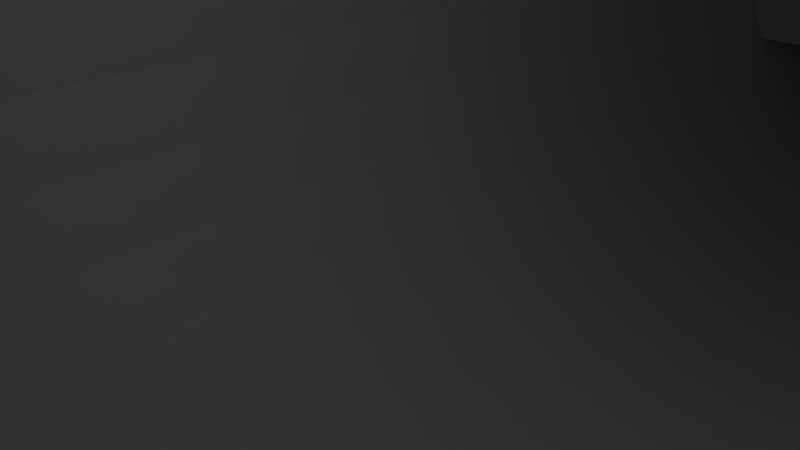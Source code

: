 # Source: spacer.blend  (saved by Blender 2.78.0; exported with 4.5.12 LTS)
import bpy
from mathutils import Matrix  # noqa: F401  (used for matrix-valued properties, if any)

bpy.ops.wm.read_factory_settings(use_empty=True)
scene = bpy.context.scene
scene.name = 'Scene'

# ---- collections
col_collection_1 = bpy.data.collections.new('Collection 1'); scene.collection.children.link(col_collection_1)

# ---- materials (node trees are filled in below, after node groups)
mat_material = bpy.data.materials.new('Material')
mat_material.alpha_threshold = 0.0
mat_material.use_transparent_shadow = False
mat_material.roughness = 0.5
mat_material.line_color = (0.0, 0.0, 0.0, 1.0)

# ---- material node trees

# ---- world
world_world = bpy.data.worlds.new('World'); scene.world = world_world
world_world.color = (0.05088, 0.05088, 0.05088)
world_world.use_sun_shadow = False
world_world.sun_shadow_jitter_overblur = 0.0
world_world.cycles.sampling_method = 'MANUAL'

# ---- cameras
cam_camera = bpy.data.cameras.new('Camera')
cam_camera.clip_end = 100.0
cam_camera.lens = 35.0
cam_camera.sensor_width = 32.0
cam_camera.sensor_height = 18.0
cam_camera.ortho_scale = 7.314
cam_camera.dof.focus_distance = 0.0
cam_camera.dof.aperture_fstop = 128.0

# ---- lights
light_lamp = bpy.data.lights.new('Lamp', 'POINT')
light_lamp.transmission_factor = 0.0
light_lamp.cutoff_distance = 30.0
light_lamp.energy = 100.0
light_lamp.shadow_buffer_clip_start = 1.001
light_lamp.shadow_soft_size = 0.1
light_lamp.shadow_maximum_resolution = 0.006
light_lamp.use_absolute_resolution = True

# ---- meshes
me_cube_016 = bpy.data.meshes.new('Cube.016')
me_cube_016.from_pydata([(-1.0, -1.0, -1.0), (-1.0, -1.0, 1.0), (-1.0, 1.0, -1.0), (-1.0, 1.0, 1.0), (1.0, -1.0, -1.0), (1.0, -1.0, 1.0), (1.0, 1.0, -1.0), (1.0, 1.0, 1.0)], [], [(0, 1, 3, 2), (2, 3, 7, 6), (6, 7, 5, 4), (4, 5, 1, 0), (2, 6, 4, 0), (7, 3, 1, 5)])
me_cube_016.use_remesh_preserve_volume = False
me_cube_016.use_remesh_preserve_attributes = False
me_cube_016.use_mirror_vertex_groups = False
me_cube_016.update()
me_cylinder_009 = bpy.data.meshes.new('Cylinder.009')
me_cylinder_009.from_pydata([(0.0, 1.0, -1.0), (0.0, 1.0, 1.0), (0.1951, 0.9808, -1.0), (0.1951, 0.9808, 1.0), (0.3827, 0.9239, -1.0), (0.3827, 0.9239, 1.0), (0.5556, 0.8315, -1.0), (0.5556, 0.8315, 1.0), (0.7071, 0.7071, -1.0), (0.7071, 0.7071, 1.0), (0.8315, 0.5556, -1.0), (0.8315, 0.5556, 1.0), (0.9239, 0.3827, -1.0), (0.9239, 0.3827, 1.0), (0.9808, 0.1951, -1.0), (0.9808, 0.1951, 1.0), (1.0, 7.55e-08, -1.0), (1.0, 7.55e-08, 1.0), (0.9808, -0.1951, -1.0), (0.9808, -0.1951, 1.0), (0.9239, -0.3827, -1.0), (0.9239, -0.3827, 1.0), (0.8315, -0.5556, -1.0), (0.8315, -0.5556, 1.0), (0.7071, -0.7071, -1.0), (0.7071, -0.7071, 1.0), (0.5556, -0.8315, -1.0), (0.5556, -0.8315, 1.0), (0.3827, -0.9239, -1.0), (0.3827, -0.9239, 1.0), (0.1951, -0.9808, -1.0), (0.1951, -0.9808, 1.0), (-3.258e-07, -1.0, -1.0), (-3.258e-07, -1.0, 1.0), (-0.1951, -0.9808, -1.0), (-0.1951, -0.9808, 1.0), (-0.3827, -0.9239, -1.0), (-0.3827, -0.9239, 1.0), (-0.5556, -0.8315, -1.0), (-0.5556, -0.8315, 1.0), (-0.7071, -0.7071, -1.0), (-0.7071, -0.7071, 1.0), (-0.8315, -0.5556, -1.0), (-0.8315, -0.5556, 1.0), (-0.9239, -0.3827, -1.0), (-0.9239, -0.3827, 1.0), (-0.9808, -0.1951, -1.0), (-0.9808, -0.1951, 1.0), (-1.0, 9.656e-07, -1.0), (-1.0, 9.656e-07, 1.0), (-0.9808, 0.1951, -1.0), (-0.9808, 0.1951, 1.0), (-0.9239, 0.3827, -1.0), (-0.9239, 0.3827, 1.0), (-0.8315, 0.5556, -1.0), (-0.8315, 0.5556, 1.0), (-0.7071, 0.7071, -1.0), (-0.7071, 0.7071, 1.0), (-0.5556, 0.8315, -1.0), (-0.5556, 0.8315, 1.0), (-0.3827, 0.9239, -1.0), (-0.3827, 0.9239, 1.0), (-0.1951, 0.9808, -1.0), (-0.1951, 0.9808, 1.0)], [], [(0, 1, 3, 2), (2, 3, 5, 4), (4, 5, 7, 6), (6, 7, 9, 8), (8, 9, 11, 10), (10, 11, 13, 12), (12, 13, 15, 14), (14, 15, 17, 16), (16, 17, 19, 18), (18, 19, 21, 20), (20, 21, 23, 22), (22, 23, 25, 24), (24, 25, 27, 26), (26, 27, 29, 28), (28, 29, 31, 30), (30, 31, 33, 32), (32, 33, 35, 34), (34, 35, 37, 36), (36, 37, 39, 38), (38, 39, 41, 40), (40, 41, 43, 42), (42, 43, 45, 44), (44, 45, 47, 46), (46, 47, 49, 48), (48, 49, 51, 50), (50, 51, 53, 52), (52, 53, 55, 54), (54, 55, 57, 56), (56, 57, 59, 58), (58, 59, 61, 60), (3, 1, 63, 61, 59, 57, 55, 53, 51, 49, 47, 45, 43, 41, 39, 37, 35, 33, 31, 29, 27, 25, 23, 21, 19, 17, 15, 13, 11, 9, 7, 5), (60, 61, 63, 62), (62, 63, 1, 0), (0, 2, 4, 6, 8, 10, 12, 14, 16, 18, 20, 22, 24, 26, 28, 30, 32, 34, 36, 38, 40, 42, 44, 46, 48, 50, 52, 54, 56, 58, 60, 62)])
me_cylinder_009.use_remesh_preserve_volume = False
me_cylinder_009.use_remesh_preserve_attributes = False
me_cylinder_009.use_mirror_vertex_groups = False
me_cylinder_009.update()
me_cylinder_007 = bpy.data.meshes.new('Cylinder.007')
me_cylinder_007.from_pydata([(0.0, 1.0, -1.0), (0.0, 1.0, 1.0), (0.1951, 0.9808, -1.0), (0.1951, 0.9808, 1.0), (0.3827, 0.9239, -1.0), (0.3827, 0.9239, 1.0), (0.5556, 0.8315, -1.0), (0.5556, 0.8315, 1.0), (0.7071, 0.7071, -1.0), (0.7071, 0.7071, 1.0), (0.8315, 0.5556, -1.0), (0.8315, 0.5556, 1.0), (0.9239, 0.3827, -1.0), (0.9239, 0.3827, 1.0), (0.9808, 0.1951, -1.0), (0.9808, 0.1951, 1.0), (1.0, 7.55e-08, -1.0), (1.0, 7.55e-08, 1.0), (0.9808, -0.1951, -1.0), (0.9808, -0.1951, 1.0), (0.9239, -0.3827, -1.0), (0.9239, -0.3827, 1.0), (0.8315, -0.5556, -1.0), (0.8315, -0.5556, 1.0), (0.7071, -0.7071, -1.0), (0.7071, -0.7071, 1.0), (0.5556, -0.8315, -1.0), (0.5556, -0.8315, 1.0), (0.3827, -0.9239, -1.0), (0.3827, -0.9239, 1.0), (0.1951, -0.9808, -1.0), (0.1951, -0.9808, 1.0), (-3.258e-07, -1.0, -1.0), (-3.258e-07, -1.0, 1.0), (-0.1951, -0.9808, -1.0), (-0.1951, -0.9808, 1.0), (-0.3827, -0.9239, -1.0), (-0.3827, -0.9239, 1.0), (-0.5556, -0.8315, -1.0), (-0.5556, -0.8315, 1.0), (-0.7071, -0.7071, -1.0), (-0.7071, -0.7071, 1.0), (-0.8315, -0.5556, -1.0), (-0.8315, -0.5556, 1.0), (-0.9239, -0.3827, -1.0), (-0.9239, -0.3827, 1.0), (-0.9808, -0.1951, -1.0), (-0.9808, -0.1951, 1.0), (-1.0, 9.656e-07, -1.0), (-1.0, 9.656e-07, 1.0), (-0.9808, 0.1951, -1.0), (-0.9808, 0.1951, 1.0), (-0.9239, 0.3827, -1.0), (-0.9239, 0.3827, 1.0), (-0.8315, 0.5556, -1.0), (-0.8315, 0.5556, 1.0), (-0.7071, 0.7071, -1.0), (-0.7071, 0.7071, 1.0), (-0.5556, 0.8315, -1.0), (-0.5556, 0.8315, 1.0), (-0.3827, 0.9239, -1.0), (-0.3827, 0.9239, 1.0), (-0.1951, 0.9808, -1.0), (-0.1951, 0.9808, 1.0)], [], [(0, 1, 3, 2), (2, 3, 5, 4), (4, 5, 7, 6), (6, 7, 9, 8), (8, 9, 11, 10), (10, 11, 13, 12), (12, 13, 15, 14), (14, 15, 17, 16), (16, 17, 19, 18), (18, 19, 21, 20), (20, 21, 23, 22), (22, 23, 25, 24), (24, 25, 27, 26), (26, 27, 29, 28), (28, 29, 31, 30), (30, 31, 33, 32), (32, 33, 35, 34), (34, 35, 37, 36), (36, 37, 39, 38), (38, 39, 41, 40), (40, 41, 43, 42), (42, 43, 45, 44), (44, 45, 47, 46), (46, 47, 49, 48), (48, 49, 51, 50), (50, 51, 53, 52), (52, 53, 55, 54), (54, 55, 57, 56), (56, 57, 59, 58), (58, 59, 61, 60), (3, 1, 63, 61, 59, 57, 55, 53, 51, 49, 47, 45, 43, 41, 39, 37, 35, 33, 31, 29, 27, 25, 23, 21, 19, 17, 15, 13, 11, 9, 7, 5), (60, 61, 63, 62), (62, 63, 1, 0), (0, 2, 4, 6, 8, 10, 12, 14, 16, 18, 20, 22, 24, 26, 28, 30, 32, 34, 36, 38, 40, 42, 44, 46, 48, 50, 52, 54, 56, 58, 60, 62)])
me_cylinder_007.use_remesh_preserve_volume = False
me_cylinder_007.use_remesh_preserve_attributes = False
me_cylinder_007.use_mirror_vertex_groups = False
me_cylinder_007.update()
me_cube_014 = bpy.data.meshes.new('Cube.014')
me_cube_014.from_pydata([(-1.0, -1.0, -1.0), (-1.0, -1.0, 1.0), (-1.0, 1.0, -1.0), (-1.0, 1.0, 1.0), (1.0, -1.0, -1.0), (1.0, -1.0, 1.0), (1.0, 1.0, -1.0), (1.0, 1.0, 1.0)], [], [(0, 1, 3, 2), (2, 3, 7, 6), (6, 7, 5, 4), (4, 5, 1, 0), (2, 6, 4, 0), (7, 3, 1, 5)])
me_cube_014.use_remesh_preserve_volume = False
me_cube_014.use_remesh_preserve_attributes = False
me_cube_014.use_mirror_vertex_groups = False
me_cube_014.update()
me_cylinder_004 = bpy.data.meshes.new('Cylinder.004')
me_cylinder_004.from_pydata([(0.0, 1.0, -1.0), (0.0, 1.0, 1.0), (0.866, 0.5, -1.0), (0.866, 0.5, 1.0), (0.866, -0.5, -1.0), (0.866, -0.5, 1.0), (-8.742e-08, -1.0, -1.0), (-8.742e-08, -1.0, 1.0), (-0.866, -0.5, -1.0), (-0.866, -0.5, 1.0), (-0.866, 0.5, -1.0), (-0.866, 0.5, 1.0), (5.228e-07, -1.824, -1.0), (5.228e-07, -1.824, 1.0), (0.866, -2.324, -1.0), (0.866, -2.324, 1.0), (0.866, -3.324, -1.0), (0.866, -3.324, 1.0), (3.434e-07, -3.824, -1.0), (3.434e-07, -3.824, 1.0), (-0.866, -3.324, -1.0), (-0.866, -3.324, 1.0), (-0.866, -2.324, -1.0), (-0.866, -2.324, 1.0)], [], [(0, 1, 3, 2), (2, 3, 5, 4), (4, 5, 7, 6), (6, 7, 9, 8), (3, 1, 11, 9, 7, 5), (8, 9, 11, 10), (10, 11, 1, 0), (0, 2, 4, 6, 8, 10), (12, 13, 15, 14), (14, 15, 17, 16), (16, 17, 19, 18), (18, 19, 21, 20), (15, 13, 23, 21, 19, 17), (20, 21, 23, 22), (22, 23, 13, 12), (12, 14, 16, 18, 20, 22)])
me_cylinder_004.use_remesh_preserve_volume = False
me_cylinder_004.use_remesh_preserve_attributes = False
me_cylinder_004.use_mirror_vertex_groups = False
me_cylinder_004.update()
me_cube_010 = bpy.data.meshes.new('Cube.010')
me_cube_010.from_pydata([(-1.0, -1.0, -1.0), (-1.0, -1.0, 1.0), (-1.0, 2.5, -1.0), (-1.0, 2.5, 1.0), (1.0, -1.0, -1.0), (1.0, -1.0, 1.0), (4.69, 2.5, -1.0), (4.69, 2.5, 1.0), (-1.0, 2.5, 0.25), (-1.0, 2.5, -0.25), (7.007, 2.5, -0.25), (7.007, 2.5, 0.25), (-1.0, 4.662, 0.25), (-1.0, 4.662, -0.25), (9.2, 4.662, -0.25), (9.2, 4.662, 0.25), (-1.0, -2.25, -1.0), (-1.0, -2.25, 1.0), (-0.5, -2.25, 1.0), (-0.5, -2.25, -1.0)], [], [(0, 1, 3, 2), (2, 3, 8, 9), (6, 7, 5, 4), (1, 0, 16, 17), (2, 6, 4, 0), (7, 3, 1, 5), (8, 11, 15, 12), (7, 6, 10, 11), (6, 2, 9, 10), (3, 7, 11, 8), (13, 12, 15, 14), (9, 8, 12, 13), (11, 10, 14, 15), (10, 9, 13, 14), (19, 18, 17, 16), (0, 4, 19, 16), (5, 1, 17, 18), (4, 5, 18, 19)])
me_cube_010.use_remesh_preserve_volume = False
me_cube_010.use_remesh_preserve_attributes = False
me_cube_010.use_mirror_vertex_groups = False
me_cube_010.update()
me_cube_008 = bpy.data.meshes.new('Cube.008')
me_cube_008.from_pydata([(-1.0, -0.01122, -1.0), (-1.0, -0.01122, 1.0), (-1.0, 3.989, -0.25), (-1.0, 3.989, 0.25), (1.0, -0.01122, -1.0), (1.0, -0.01122, 1.0), (3.0, 3.989, -0.25), (3.0, 3.989, 0.25), (-1.0, 4.237, 0.25), (-1.0, 4.237, -0.25), (3.25, 4.237, -0.25), (3.25, 4.237, 0.25), (-1.0, 5.0, 0.25), (-1.0, 5.0, -0.25), (4.0, 5.0, -0.25), (4.0, 5.0, 0.25), (-1.0, -2.25, -1.0), (-1.0, -2.25, 1.0), (-0.5, -2.25, 1.0), (-0.5, -2.25, -1.0)], [], [(0, 1, 3, 2), (2, 3, 8, 9), (6, 7, 5, 4), (1, 0, 16, 17), (2, 6, 4, 0), (7, 3, 1, 5), (8, 11, 15, 12), (7, 6, 10, 11), (6, 2, 9, 10), (3, 7, 11, 8), (13, 12, 15, 14), (9, 8, 12, 13), (11, 10, 14, 15), (10, 9, 13, 14), (19, 18, 17, 16), (0, 4, 19, 16), (5, 1, 17, 18), (4, 5, 18, 19)])
me_cube_008.use_remesh_preserve_volume = False
me_cube_008.use_remesh_preserve_attributes = False
me_cube_008.use_mirror_vertex_groups = False
me_cube_008.update()
me_cube_006 = bpy.data.meshes.new('Cube.006')
me_cube_006.from_pydata([(-7.5, -10.0, -5.0), (-7.5, -10.0, -3.0), (-7.5, 28.0, -5.0), (-7.5, 28.0, -3.0), (10.5, -10.0, -5.0), (10.0, -10.0, -3.0), (10.5, 28.0, -5.0), (10.0, 28.0, -3.0), (-7.5, 5.0, 6.0), (-7.5, 28.0, 6.0), (6.5, 28.0, 6.0), (6.5, 5.0, 6.0), (-7.5, 30.0, -3.0), (6.5, 30.0, -3.0), (-7.5, 30.0, 6.0), (6.5, 30.0, 6.0), (-7.5, 39.0, -3.0), (6.5, 39.0, -3.0), (-7.5, 39.0, 6.0), (6.5, 39.0, 6.0), (13.0, 30.0, 6.0), (13.0, 30.0, -3.0), (13.0, 39.0, 6.0), (13.0, 39.0, -3.0)], [], [(0, 1, 3, 2), (2, 3, 7, 6), (6, 7, 5, 4), (4, 5, 1, 0), (2, 6, 4, 0), (7, 3, 12, 13), (10, 9, 8, 11), (5, 7, 10, 11), (3, 1, 8, 9), (1, 5, 11, 8), (15, 13, 21, 20), (3, 9, 14, 12), (7, 13, 10), (9, 10, 15, 14), (13, 15, 10), (17, 16, 18, 19), (14, 15, 19, 18), (12, 14, 18, 16), (13, 12, 16, 17), (20, 21, 23, 22), (19, 15, 20, 22), (17, 19, 22, 23), (13, 17, 23, 21)])
me_cube_006.use_remesh_preserve_volume = False
me_cube_006.use_remesh_preserve_attributes = False
me_cube_006.use_mirror_vertex_groups = False
me_cube_006.update()
me_cube_005 = bpy.data.meshes.new('Cube.005')
me_cube_005.from_pydata([(-19.33, -23.0, -6.0), (-19.33, -23.0, 6.0), (-19.33, -18.0, -6.0), (-19.33, -18.0, 6.0), (12.31, -23.0, -6.0), (12.31, -23.0, 6.0), (12.31, -18.0, -6.0), (12.31, -18.0, 6.0), (-19.33, -15.0, 11.0), (-19.33, -15.0, -15.0), (12.31, -15.0, -15.0), (12.31, -15.0, 11.0), (-19.33, 14.0, 11.0), (-19.33, 14.0, -15.0), (12.31, 14.0, -15.0), (12.31, 14.0, 11.0), (-19.33, 17.0, 6.0), (-19.33, 17.0, -6.0), (12.31, 17.0, -6.0), (12.31, 17.0, 6.0), (-19.33, 29.0, 6.0), (-19.33, 29.0, -6.0), (12.31, 29.0, -6.0), (12.31, 29.0, 6.0)], [], [(0, 1, 3, 2), (3, 7, 11, 8), (6, 7, 5, 4), (4, 5, 1, 0), (2, 6, 4, 0), (7, 3, 1, 5), (11, 10, 14, 15), (2, 3, 8, 9), (7, 6, 10, 11), (6, 2, 9, 10), (15, 14, 18, 19), (10, 9, 13, 14), (8, 11, 15, 12), (9, 8, 12, 13), (16, 19, 23, 20), (14, 13, 17, 18), (12, 15, 19, 16), (13, 12, 16, 17), (21, 20, 23, 22), (17, 16, 20, 21), (19, 18, 22, 23), (18, 17, 21, 22)])
me_cube_005.use_remesh_preserve_volume = False
me_cube_005.use_remesh_preserve_attributes = False
me_cube_005.use_mirror_vertex_groups = False
me_cube_005.update()
me_cube_004 = bpy.data.meshes.new('Cube.004')
me_cube_004.from_pydata([(-1.0, -1.0, -1.0), (-1.0, -1.0, 1.0), (-1.0, 1.0, -1.0), (-1.0, 1.0, 1.0), (1.794, -1.0, -1.0), (1.794, -1.0, 1.0), (1.794, 1.0, -1.0), (1.794, 1.0, 1.0)], [], [(0, 1, 3, 2), (2, 3, 7, 6), (6, 7, 5, 4), (4, 5, 1, 0), (2, 6, 4, 0), (7, 3, 1, 5)])
me_cube_004.use_remesh_preserve_volume = False
me_cube_004.use_remesh_preserve_attributes = False
me_cube_004.use_mirror_vertex_groups = False
me_cube_004.update()
me_cube_003 = bpy.data.meshes.new('Cube.003')
me_cube_003.from_pydata([(-11.0, 25.0, -7.5), (-11.0, 25.0, 4.0), (13.0, 25.0, -7.5), (13.0, 25.0, 4.0), (-11.0, 25.0, 10.0), (15.0, 25.0, 8.0), (-11.0, 27.0, 3.0), (-11.0, 27.0, -7.5), (13.0, 27.0, -7.5), (13.0, 27.0, 3.0), (-13.0, 25.0, -7.5), (-13.0, 25.0, 4.0), (-13.0, 27.0, 3.0), (-13.0, 27.0, -7.5), (-11.0, 36.0, 3.0), (-11.0, 36.0, -7.5), (13.0, 36.0, -7.5), (13.0, 36.0, 3.0), (-13.0, 36.0, 3.0), (-13.0, 36.0, -7.5), (16.0, 27.0, -7.5), (16.0, 36.0, -7.5), (16.0, 27.0, 3.0), (16.0, 36.0, 3.0), (-11.0, -3.0, -7.5), (-13.0, -3.0, -7.5), (13.0, -3.0, -7.5), (-11.0, 4.021, 4.994), (13.0, 4.021, 4.994), (-11.0, 4.021, 10.0), (15.0, 4.021, 8.0), (-13.0, 4.021, 4.994), (-11.0, -10.0, -5.5), (-13.0, -10.0, -5.5), (13.0, -10.0, -5.5), (-11.0, -4.781, 8.547), (13.0, -4.781, 8.547), (-11.0, -4.781, 12.0), (15.0, -4.781, 10.0), (-13.0, -4.781, 8.547), (-11.0, -37.77, 9.71), (-12.0, -37.77, 9.71), (13.0, -37.77, 9.71), (-11.0, -30.0, 23.89), (13.0, -30.0, 23.89), (-11.0, -30.0, 27.21), (15.0, -30.0, 25.21), (-12.0, -30.0, 23.89)], [], [(1, 3, 9, 6), (11, 10, 25, 31), (8, 7, 15, 16), (7, 0, 10, 13), (3, 2, 8, 9), (2, 0, 7, 8), (10, 11, 12, 13), (9, 8, 20, 22), (1, 6, 12, 11), (15, 14, 17, 16), (14, 15, 19, 18), (13, 12, 18, 19), (12, 6, 14, 18), (7, 13, 19, 15), (6, 9, 17, 14), (22, 20, 21, 23), (16, 17, 23, 21), (8, 16, 21, 20), (17, 9, 22, 23), (5, 3, 28), (0, 2, 26, 24), (30, 28, 36), (27, 31, 39, 35), (24, 26, 34, 32), (4, 5, 30, 29), (10, 0, 24, 25), (1, 11, 31, 27), (1, 4, 29, 27), (2, 3, 28, 26), (3, 1, 4, 5), (33, 32, 40, 41), (37, 38, 46, 45), (38, 36, 44, 46), (29, 30, 38, 37), (25, 24, 32, 33), (31, 25, 33, 39), (27, 29, 37, 35), (26, 28, 36, 34), (44, 43, 45, 46), (41, 40, 43, 47), (42, 44, 43, 40), (39, 33, 41, 47), (35, 37, 45, 43), (34, 36, 44, 42), (32, 34, 42, 40), (35, 39, 47, 43), (38, 30, 36), (30, 5, 28)])
me_cube_003.use_remesh_preserve_volume = False
me_cube_003.use_remesh_preserve_attributes = False
me_cube_003.use_mirror_vertex_groups = False
me_cube_003.update()
me_cube_017 = bpy.data.meshes.new('Cube.017')
me_cube_017.from_pydata([(-2.034, -9.118, -1.582), (-2.034, -9.118, 1.0), (-2.034, 1.0, -1.582), (-2.034, 1.0, 1.0), (3.881, -9.118, -1.582), (3.881, -9.118, 1.0), (3.881, 1.0, -1.582), (3.881, 1.0, 1.0)], [], [(0, 1, 3, 2), (2, 3, 7, 6), (6, 7, 5, 4), (4, 5, 1, 0), (2, 6, 4, 0), (7, 3, 1, 5)])
me_cube_017.use_remesh_preserve_volume = False
me_cube_017.use_remesh_preserve_attributes = False
me_cube_017.use_mirror_vertex_groups = False
me_cube_017.update()
me_cube_015 = bpy.data.meshes.new('Cube.015')
me_cube_015.from_pydata([(-14.56, -20.9, -4.583), (-14.56, -20.9, 1.0), (-14.56, -18.9, -4.583), (-14.56, -18.9, 1.0), (13.0, -20.9, -4.549), (13.0, -20.9, 1.0), (13.0, -18.9, -4.549), (13.0, -18.9, 1.0), (-14.56, -1.0, -4.572), (-14.56, -1.0, 1.0), (-14.56, 1.0, -4.572), (-14.56, 1.0, 1.0), (13.0, -1.0, -4.539), (13.0, -1.0, 1.0), (13.0, 1.0, -4.539), (13.0, 1.0, 1.0)], [], [(0, 1, 3, 2), (2, 3, 7, 6), (6, 7, 5, 4), (4, 5, 1, 0), (2, 6, 4, 0), (7, 3, 1, 5), (8, 9, 11, 10), (10, 11, 15, 14), (14, 15, 13, 12), (12, 13, 9, 8), (10, 14, 12, 8), (15, 11, 9, 13)])
me_cube_015.use_remesh_preserve_volume = False
me_cube_015.use_remesh_preserve_attributes = False
me_cube_015.use_mirror_vertex_groups = False
me_cube_015.update()
me_cube_013 = bpy.data.meshes.new('Cube.013')
me_cube_013.from_pydata([(47.6, -9.0, -25.11), (47.6, -9.0, -21.11), (47.6, 1.0, -25.11), (47.6, 1.0, -21.11), (51.1, -9.0, -25.22), (49.37, -9.0, -21.15), (51.1, 1.0, -25.22), (49.37, 1.0, -21.15), (53.27, -9.0, -21.64), (54.63, -9.0, -20.25), (53.27, 1.0, -21.64), (54.63, 1.0, -20.25), (56.5, -9.0, -22.19), (56.5, -9.0, -21.11), (56.5, 1.0, -22.19), (56.5, 1.0, -21.11), (51.87, 1.0, -23.31), (51.87, -9.0, -23.31), (56.5, 1.0, -24.5), (56.5, -9.0, -24.5), (43.17, -9.351, -19.05), (43.17, -9.351, -17.05), (43.17, 1.479, -19.05), (43.17, 1.479, -17.05), (54.65, -9.351, -19.05), (54.65, -9.351, -17.05), (54.65, 1.479, -19.05), (54.65, 1.479, -17.05), (47.54, 1.0, -24.05), (47.54, -9.0, -24.05), (47.44, -9.0, -21.11), (47.44, 1.0, -21.11), (43.16, 1.0, -23.92), (43.16, -9.0, -23.92), (43.16, -9.0, -21.11), (43.16, 1.0, -21.11)], [], [(0, 1, 30, 29), (2, 3, 7, 6), (6, 7, 5, 4), (4, 5, 1, 0), (2, 6, 4, 0), (7, 3, 1, 5), (8, 9, 11, 10), (10, 11, 15, 14), (14, 15, 13, 12), (12, 13, 9, 8), (12, 8, 17, 19), (15, 11, 9, 13), (16, 18, 19, 17), (10, 14, 18, 16), (8, 10, 16, 17), (14, 12, 19, 18), (20, 21, 23, 22), (22, 23, 27, 26), (26, 27, 25, 24), (24, 25, 21, 20), (22, 26, 24, 20), (27, 23, 21, 25), (29, 30, 34, 33), (1, 3, 31, 30), (2, 0, 29, 28), (3, 2, 28, 31), (33, 34, 35, 32), (30, 31, 35, 34), (28, 29, 33, 32), (31, 28, 32, 35)])
me_cube_013.use_remesh_preserve_volume = False
me_cube_013.use_remesh_preserve_attributes = False
me_cube_013.use_mirror_vertex_groups = False
me_cube_013.update()
me_cylinder_008 = bpy.data.meshes.new('Cylinder.008')
me_cylinder_008.from_pydata([(9.5, -16.54, 44.38), (9.5, -16.19, 56.38), (12.5, -18.27, 44.38), (12.8, -18.09, 56.38), (12.5, -21.73, 44.38), (12.8, -21.91, 56.38), (9.5, -23.46, 44.38), (9.5, -23.81, 56.38), (6.5, -21.73, 44.38), (6.2, -21.91, 56.38), (6.5, -18.27, 44.38), (6.2, -18.09, 56.38)], [], [(0, 1, 3, 2), (2, 3, 5, 4), (4, 5, 7, 6), (6, 7, 9, 8), (3, 1, 11, 9, 7, 5), (8, 9, 11, 10), (10, 11, 1, 0), (0, 2, 4, 6, 8, 10)])
me_cylinder_008.use_remesh_preserve_volume = False
me_cylinder_008.use_remesh_preserve_attributes = False
me_cylinder_008.use_mirror_vertex_groups = False
me_cylinder_008.update()
me_cube_012 = bpy.data.meshes.new('Cube.012')
me_cube_012.from_pydata([(-3.0, -21.0, -25.0), (-4.0, -22.0, -24.0), (-4.0, -22.0, 24.0), (-3.0, -21.0, 25.0), (-4.0, 22.0, -24.0), (-3.0, 21.0, -25.0), (-3.0, 21.0, 25.0), (-4.0, 22.0, 24.0), (3.0, -21.0, -25.0), (4.0, -21.0, -24.0), (3.0, -22.0, -24.0), (3.0, -21.0, 25.0), (3.0, -22.0, 24.0), (4.0, -21.0, 24.0), (3.0, 21.0, -25.0), (3.0, 22.0, -24.0), (4.0, 21.0, -24.0), (3.0, 21.0, 25.0), (4.0, 21.0, 24.0), (3.0, 22.0, 24.0), (-9.0, 21.0, -25.0), (-9.0, 22.0, -24.0), (-9.0, 22.0, 24.0), (-9.0, 21.0, 25.0), (-9.0, -22.0, -24.0), (-9.0, -21.0, -25.0), (-9.0, -21.0, 25.0), (-9.0, -22.0, 24.0), (-3.0, -20.0, 27.0), (-3.0, -21.0, 26.0), (-3.0, 21.0, 26.0), (-3.0, 20.0, 27.0), (-9.0, -21.0, 26.0), (-9.0, -20.0, 27.0), (-9.0, 20.0, 27.0), (-9.0, 21.0, 26.0), (-3.0, -21.0, -26.0), (-3.0, -20.0, -27.0), (-3.0, 20.0, -27.0), (-3.0, 21.0, -26.0), (-9.0, -20.0, -27.0), (-9.0, -21.0, -26.0), (-9.0, 21.0, -26.0), (-9.0, 20.0, -27.0), (-4.0, -34.0, -21.0), (-4.0, -31.0, -24.0), (-4.0, -31.0, 24.0), (-4.0, -34.0, 21.0), (-9.0, -31.0, -24.0), (-9.0, -34.0, -21.0), (-9.0, -34.0, 21.0), (-9.0, -31.0, 24.0)], [], [(10, 12, 2, 1), (16, 18, 13, 9), (17, 6, 3, 11), (6, 23, 35, 30), (4, 7, 19, 15), (8, 9, 10), (11, 12, 13), (14, 15, 16), (17, 18, 19), (14, 5, 4, 15), (6, 17, 19, 7), (18, 16, 15, 19), (8, 14, 16, 9), (17, 11, 13, 18), (12, 10, 9, 13), (0, 8, 10, 1), (11, 3, 2, 12), (5, 14, 8, 0), (25, 24, 27, 26, 23, 22, 21, 20), (25, 20, 42, 43, 40, 41), (2, 3, 26, 27), (6, 7, 22, 23), (0, 1, 24, 25), (7, 4, 21, 22), (4, 5, 20, 21), (24, 1, 45, 48), (1, 2, 46, 47, 44, 45), (27, 24, 48, 49, 50, 51), (2, 27, 51, 46), (26, 3, 29, 32), (3, 6, 30, 31, 28, 29), (23, 26, 32, 33, 34, 35), (5, 0, 36, 37, 38, 39), (0, 25, 41, 36), (38, 37, 40, 43), (20, 5, 39, 42), (30, 35, 34, 31), (32, 29, 28, 33), (36, 41, 40, 37), (42, 39, 38, 43), (28, 31, 34, 33), (50, 47, 46, 51), (44, 49, 48, 45), (44, 47, 50, 49)])
me_cube_012.use_remesh_preserve_volume = False
me_cube_012.use_remesh_preserve_attributes = False
me_cube_012.use_mirror_vertex_groups = False
me_cube_012.update()
me_cylinder_005 = bpy.data.meshes.new('Cylinder.005')
me_cylinder_005.from_pydata([(13.0, 9.815e-07, -30.0), (13.0, 9.815e-07, 30.0), (12.75, -2.536, -30.0), (12.75, -2.536, 30.0), (12.01, -4.975, -30.0), (12.01, -4.975, 30.0), (10.81, -7.222, -30.0), (10.81, -7.222, 30.0), (9.192, -9.192, -30.0), (9.192, -9.192, 30.0), (7.222, -10.81, -30.0), (7.222, -10.81, 30.0), (4.975, -12.01, -30.0), (4.975, -12.01, 30.0), (2.536, -12.75, -30.0), (2.536, -12.75, 30.0), (-4.236e-06, -13.0, -30.0), (-4.236e-06, -13.0, 30.0), (-2.536, -12.75, -30.0), (-2.536, -12.75, 30.0), (-4.975, -12.01, -30.0), (-4.975, -12.01, 30.0), (-7.222, -10.81, -30.0), (-7.222, -10.81, 30.0), (-9.192, -9.192, -30.0), (-9.192, -9.192, 30.0), (-10.81, -7.222, -30.0), (-10.81, -7.222, 30.0), (-12.01, -4.975, -30.0), (-12.01, -4.975, 30.0), (-12.75, -2.536, -30.0), (-12.75, -2.536, 30.0), (-13.0, 1.255e-05, -30.0), (-13.0, 1.255e-05, 30.0), (12.0, 22.0, -30.0), (13.0, 21.0, -30.0), (13.0, 21.0, 30.0), (12.0, 22.0, 30.0), (-13.0, 21.0, -30.0), (-12.0, 22.0, -30.0), (-12.0, 22.0, 30.0), (-13.0, 21.0, 30.0)], [], [(34, 35, 0, 2, 4, 6, 8, 10, 12, 14, 16, 18, 20, 22, 24, 26, 28, 30, 32, 38, 39), (0, 1, 3, 2), (2, 3, 5, 4), (4, 5, 7, 6), (6, 7, 9, 8), (8, 9, 11, 10), (10, 11, 13, 12), (12, 13, 15, 14), (14, 15, 17, 16), (16, 17, 19, 18), (18, 19, 21, 20), (20, 21, 23, 22), (22, 23, 25, 24), (24, 25, 27, 26), (26, 27, 29, 28), (28, 29, 31, 30), (30, 31, 33, 32), (34, 39, 40, 37), (32, 33, 41, 38), (1, 36, 37, 40, 41, 33, 31, 29, 27, 25, 23, 21, 19, 17, 15, 13, 11, 9, 7, 5, 3), (36, 35, 34, 37), (40, 39, 38, 41), (35, 36, 1, 0)])
me_cylinder_005.use_remesh_preserve_volume = False
me_cylinder_005.use_remesh_preserve_attributes = False
me_cylinder_005.use_mirror_vertex_groups = False
me_cylinder_005.update()
me_cylinder_003 = bpy.data.meshes.new('Cylinder.003')
me_cylinder_003.from_pydata([(0.0, 3.5, -14.0), (0.0, 3.5, -4.0), (0.6828, 3.433, -14.0), (0.6828, 3.433, -4.0), (1.339, 3.234, -14.0), (1.339, 3.234, -4.0), (1.944, 2.91, -14.0), (1.944, 2.91, -4.0), (2.475, 2.475, -14.0), (2.475, 2.475, -4.0), (2.91, 1.944, -14.0), (2.91, 1.944, -4.0), (3.234, 1.339, -14.0), (3.234, 1.339, -4.0), (3.433, 0.6828, -14.0), (3.433, 0.6828, -4.0), (3.5, 2.642e-07, -14.0), (3.5, 2.642e-07, -4.0), (3.433, -0.6828, -14.0), (3.433, -0.6828, -4.0), (3.234, -1.339, -14.0), (3.234, -1.339, -4.0), (2.91, -1.944, -14.0), (2.91, -1.944, -4.0), (2.475, -2.475, -14.0), (2.475, -2.475, -4.0), (1.944, -2.91, -14.0), (1.944, -2.91, -4.0), (1.339, -3.234, -14.0), (1.339, -3.234, -4.0), (0.6828, -3.433, -14.0), (0.6828, -3.433, -4.0), (-1.14e-06, -3.5, -14.0), (-1.14e-06, -3.5, -4.0), (-0.6828, -3.433, -14.0), (-0.6828, -3.433, -4.0), (-1.339, -3.234, -14.0), (-1.339, -3.234, -4.0), (-1.944, -2.91, -14.0), (-1.944, -2.91, -4.0), (-2.475, -2.475, -14.0), (-2.475, -2.475, -4.0), (-2.91, -1.944, -14.0), (-2.91, -1.944, -4.0), (-3.234, -1.339, -14.0), (-3.234, -1.339, -4.0), (-3.433, -0.6828, -14.0), (-3.433, -0.6828, -4.0), (-3.5, 3.38e-06, -14.0), (-3.5, 3.38e-06, -4.0), (-3.433, 0.6828, -14.0), (-3.433, 0.6828, -4.0), (-3.234, 1.339, -14.0), (-3.234, 1.339, -4.0), (-2.91, 1.944, -14.0), (-2.91, 1.944, -4.0), (-2.475, 2.475, -14.0), (-2.475, 2.475, -4.0), (-1.944, 2.91, -14.0), (-1.944, 2.91, -4.0), (-1.339, 3.234, -14.0), (-1.339, 3.234, -4.0), (-0.6828, 3.433, -14.0), (-0.6828, 3.433, -4.0), (-1.774e-06, 1.75, 45.58), (0.3414, 1.716, 45.58), (0.6697, 1.617, 45.58), (0.9722, 1.455, 45.58), (1.237, 1.237, 45.58), (1.455, 0.9722, 45.58), (1.617, 0.6697, 45.58), (1.716, 0.3414, 45.58), (1.75, 1.321e-07, 45.58), (1.716, -0.3414, 45.58), (1.617, -0.6697, 45.58), (1.455, -0.9722, 45.58), (1.237, -1.237, 45.58), (0.9722, -1.455, 45.58), (0.6697, -1.617, 45.58), (0.3414, -1.716, 45.58), (-2.344e-06, -1.75, 45.58), (-0.3414, -1.716, 45.58), (-0.6697, -1.617, 45.58), (-0.9723, -1.455, 45.58), (-1.237, -1.237, 45.58), (-1.455, -0.9722, 45.58), (-1.617, -0.6697, 45.58), (-1.716, -0.3414, 45.58), (-1.75, 1.69e-06, 45.58), (-1.716, 0.3414, 45.58), (-1.617, 0.6697, 45.58), (-1.455, 0.9722, 45.58), (-1.237, 1.237, 45.58), (-0.9722, 1.455, 45.58), (-0.6697, 1.617, 45.58), (-0.3414, 1.716, 45.58), (-1.617, 0.6697, -4.0), (-1.455, 0.9722, -4.0), (0.6697, 1.617, -4.0), (0.3414, 1.716, -4.0), (-1.716, 0.3414, -4.0), (-0.6697, -1.617, -4.0), (-1.75, 1.69e-06, -4.0), (-0.6697, 1.617, -4.0), (-0.9722, -1.455, -4.0), (-1.237, 1.237, -4.0), (-0.9722, 1.455, -4.0), (0.0, 1.75, -4.0), (-1.617, -0.6697, -4.0), (-1.455, -0.9722, -4.0), (-1.716, -0.3414, -4.0), (-1.237, -1.237, -4.0), (-0.3414, 1.716, -4.0), (1.237, 1.237, -4.0), (0.9722, -1.455, -4.0), (0.6697, -1.617, -4.0), (1.455, 0.9722, -4.0), (0.3414, -1.716, -4.0), (1.716, -0.3414, -4.0), (1.237, -1.237, -4.0), (1.617, -0.6697, -4.0), (1.75, 1.321e-07, -4.0), (-5.702e-07, -1.75, -4.0), (1.716, 0.3414, -4.0), (0.9722, 1.455, -4.0), (1.617, 0.6697, -4.0), (-0.3414, -1.716, -4.0), (1.455, -0.9722, -4.0)], [], [(0, 1, 3, 2), (2, 3, 5, 4), (4, 5, 7, 6), (6, 7, 9, 8), (8, 9, 11, 10), (10, 11, 13, 12), (12, 13, 15, 14), (14, 15, 17, 16), (16, 17, 19, 18), (18, 19, 21, 20), (20, 21, 23, 22), (22, 23, 25, 24), (24, 25, 27, 26), (26, 27, 29, 28), (28, 29, 31, 30), (30, 31, 33, 32), (32, 33, 35, 34), (34, 35, 37, 36), (36, 37, 39, 38), (38, 39, 41, 40), (40, 41, 43, 42), (42, 43, 45, 44), (44, 45, 47, 46), (46, 47, 49, 48), (48, 49, 51, 50), (50, 51, 53, 52), (52, 53, 55, 54), (54, 55, 57, 56), (56, 57, 59, 58), (58, 59, 61, 60), (3, 1, 63, 61, 59, 57, 55, 53, 51, 49, 102, 100, 96, 97, 105, 106, 103, 112, 107, 99, 98, 124, 113, 116, 125, 123, 121, 17, 15, 13, 11, 9, 7, 5), (60, 61, 63, 62), (62, 63, 1, 0), (0, 2, 4, 6, 8, 10, 12, 14, 16, 18, 20, 22, 24, 26, 28, 30, 32, 34, 36, 38, 40, 42, 44, 46, 48, 50, 52, 54, 56, 58, 60, 62), (65, 64, 95, 94, 93, 92, 91, 90, 89, 88, 87, 86, 85, 84, 83, 82, 81, 80, 79, 78, 77, 76, 75, 74, 73, 72, 71, 70, 69, 68, 67, 66), (99, 107, 64, 65), (115, 114, 77, 78), (112, 103, 94, 95), (109, 111, 84, 85), (111, 104, 83, 84), (103, 106, 93, 94), (102, 110, 87, 88), (108, 109, 85, 86), (106, 105, 92, 93), (119, 127, 75, 76), (96, 100, 89, 90), (105, 97, 91, 92), (110, 108, 86, 87), (100, 102, 88, 89), (17, 121, 118, 120, 127, 119, 114, 115, 117, 122, 126, 101, 104, 111, 109, 108, 110, 102, 49, 47, 45, 43, 41, 39, 37, 35, 33, 31, 29, 27, 25, 23, 21, 19), (98, 99, 65, 66), (116, 113, 68, 69), (122, 117, 79, 80), (97, 96, 90, 91), (117, 115, 78, 79), (121, 123, 71, 72), (101, 126, 81, 82), (127, 120, 74, 75), (113, 124, 67, 68), (114, 119, 76, 77), (107, 112, 95, 64), (123, 125, 70, 71), (104, 101, 82, 83), (125, 116, 69, 70), (126, 122, 80, 81), (120, 118, 73, 74), (118, 121, 72, 73), (124, 98, 66, 67)])
me_cylinder_003.use_remesh_preserve_volume = False
me_cylinder_003.use_remesh_preserve_attributes = False
me_cylinder_003.use_mirror_vertex_groups = False
me_cylinder_003.update()
me_cube_002 = bpy.data.meshes.new('Cube.002')
me_cube_002.from_pydata([(-18.5, -42.09, -29.5), (-18.5, -44.5, -27.49), (-18.5, -44.5, 27.49), (-18.5, -42.09, 29.5), (-18.5, 32.5, -27.47), (-18.5, 30.22, -29.5), (-18.5, 30.22, 29.5), (-18.5, 32.5, 27.47), (-17.0, -42.12, -29.5), (-17.0, -44.53, -27.49), (-17.0, -44.51, 27.49), (-17.0, -42.11, 29.5), (-17.0, 32.5, -27.47), (-17.0, 30.22, -29.5), (-17.0, 30.23, 29.5), (-17.0, 32.51, 27.47), (-10.0, -28.59, -27.0), (-10.0, -31.0, -24.99), (-10.0, -31.0, 24.99), (-10.0, -28.59, 27.0), (-10.0, 25.0, -24.97), (-10.0, 22.72, -27.0), (-10.0, 22.72, 27.0), (-10.0, 25.0, 24.97), (11.5, 22.72, -27.0), (11.5, 25.0, -24.97), (11.5, 25.0, 24.97), (11.5, 22.72, 27.0), (9.5, -31.0, -24.99), (11.5, -31.0, -22.38), (11.5, -25.48, -27.0), (9.5, -28.59, -27.0), (9.5, -28.59, 27.0), (11.5, -25.48, 27.0), (11.5, -31.0, 22.38), (9.5, -31.0, 24.99)], [], [(9, 10, 2, 1), (8, 13, 21, 16), (14, 11, 19, 22), (14, 6, 3, 11), (0, 1, 2, 3, 6, 7, 4, 5), (4, 7, 15, 12), (16, 21, 24, 30, 31), (10, 9, 17, 18), (12, 15, 23, 20), (18, 35, 32, 19), (20, 23, 26, 25), (28, 17, 16, 31), (13, 5, 4, 12), (6, 14, 15, 7), (0, 8, 9, 1), (11, 3, 2, 10), (8, 16, 17, 9), (19, 11, 10, 18), (12, 20, 21, 13), (23, 15, 14, 22), (20, 25, 24, 21), (18, 17, 28, 29, 34, 35), (22, 19, 32, 33, 27), (26, 23, 22, 27), (5, 13, 8, 0), (30, 29, 28, 31), (34, 33, 32, 35), (24, 25, 26, 27, 33, 34, 29, 30)])
me_cube_002.use_remesh_preserve_volume = False
me_cube_002.use_remesh_preserve_attributes = False
me_cube_002.use_mirror_vertex_groups = False
me_cube_002.update()
me_cylinder_006 = bpy.data.meshes.new('Cylinder.006')
me_cylinder_006.from_pydata([(12.0, 22.0, -32.0), (13.0, 21.0, -32.0), (13.0, 9.815e-07, -32.0), (12.75, -2.536, -32.0), (12.01, -4.975, -32.0), (10.81, -7.222, -32.0), (9.192, -9.192, -32.0), (7.222, -10.81, -32.0), (4.975, -12.01, -32.0), (2.536, -12.75, -32.0), (-3.815e-06, -13.0, -32.0), (-2.536, -12.75, -32.0), (-4.975, -12.01, -32.0), (-7.222, -10.81, -32.0), (-9.192, -9.192, -32.0), (-10.81, -7.222, -32.0), (-12.01, -4.975, -32.0), (-12.75, -2.536, -32.0), (-13.0, 1.255e-05, -32.0), (-13.0, 21.0, -32.0), (-12.0, 22.0, -32.0), (12.0, 22.0, 18.0), (-12.0, 22.0, 18.0), (13.0, 21.0, 18.0), (13.0, 8.5, 18.0), (13.0, 8.5, 30.0), (13.0, 9.815e-07, 30.0), (12.75, -2.536, 30.0), (12.01, -4.975, 30.0), (10.81, -7.222, 30.0), (9.192, -9.192, 30.0), (7.222, -10.81, 30.0), (4.975, -12.01, 30.0), (2.536, -12.75, 30.0), (1.907e-06, -13.0, 30.0), (-2.536, -12.75, 30.0), (-4.975, -12.01, 30.0), (-7.222, -10.81, 30.0), (-9.192, -9.192, 30.0), (-10.81, -7.222, 30.0), (-12.01, -4.975, 30.0), (-12.75, -2.536, 30.0), (-13.0, 1.255e-05, 30.0), (-13.0, 8.5, 30.0), (-13.0, 8.5, 18.0), (-13.0, 21.0, 18.0), (12.0, 8.5, 30.0), (12.0, 5.5, 30.0), (9.0, 5.5, 30.0), (-10.02, 3.994, 30.0), (-7.017, 3.994, 30.0), (-7.017, -2.006, 30.0), (-9.0, 8.5, 30.0), (-9.0, 5.5, 30.0), (-6.0, -10.0, 30.0), (-6.0, -9.0, 30.0), (6.0, -9.0, 30.0), (6.0, -10.0, 30.0), (-10.02, -2.006, 30.0), (5.143, 8.5, 30.0), (5.0, -11.0, 30.0), (-5.0, -11.0, 30.0), (-12.0, 5.5, 30.0), (-12.0, 8.5, 30.0), (12.0, 8.5, 18.0), (12.0, 19.5, 18.0), (12.0, 19.5, 16.24), (12.0, 5.5, 16.24), (9.0, 5.5, 16.24), (-10.02, 3.994, 12.57), (-7.017, 3.994, 12.57), (-7.017, -2.006, 12.57), (-9.0, 8.5, 18.0), (-9.0, 19.5, 18.0), (-9.0, 19.5, 16.24), (-9.0, 5.5, 16.24), (-6.0, -10.0, 16.02), (-6.0, -9.0, 16.02), (6.0, -9.0, 16.02), (6.0, -10.0, 16.02), (-10.02, -2.006, 12.57), (9.0, 8.5, 30.0), (5.0, -11.0, 16.02), (-5.0, -11.0, 16.02), (-12.0, 5.5, 16.24), (-12.0, 19.5, 16.24), (-12.0, 19.5, 18.0), (-12.0, 8.5, 18.0), (9.0, 19.5, 18.0), (9.0, 19.5, 16.24), (9.0, 8.5, 18.0)], [], [(0, 1, 2, 3, 4, 5, 6, 7, 8, 9, 10, 11, 12, 13, 14, 15, 16, 17, 18, 19, 20), (21, 0, 20, 22), (23, 1, 0, 21), (1, 23, 24, 25, 26, 2), (2, 26, 27, 3), (3, 27, 28, 4), (4, 28, 29, 5), (5, 29, 30, 6), (6, 30, 31, 7), (7, 31, 32, 8), (8, 32, 33, 9), (9, 33, 34, 10), (10, 34, 35, 11), (11, 35, 36, 12), (12, 36, 37, 13), (13, 37, 38, 14), (14, 38, 39, 15), (15, 39, 40, 16), (16, 40, 41, 17), (17, 41, 42, 18), (18, 42, 43, 44, 45, 19), (22, 20, 19, 45), (46, 47, 26, 25), (62, 49, 50, 53), (41, 58, 49, 62, 42), (31, 57, 60, 61, 54, 37, 36, 35, 34, 33, 32), (42, 62, 63, 43), (47, 46, 64, 65, 66, 67), (48, 47, 67, 68), (50, 49, 69, 70), (51, 50, 70, 71), (28, 56, 57, 31, 30, 29), (53, 52, 72, 73, 74, 75), (55, 54, 76, 77), (56, 55, 77, 78), (57, 56, 78, 79), (27, 26, 47, 48, 50, 51, 55, 56, 28), (49, 58, 80, 69), (59, 48, 81), (60, 57, 79, 82), (61, 60, 82, 83), (54, 61, 83, 76), (62, 53, 75, 84), (63, 62, 84, 85, 86, 87), (88, 89, 66, 65), (67, 66, 89, 68), (81, 48, 68, 89, 88, 90), (71, 70, 69, 80), (86, 85, 74, 73), (75, 74, 85, 84), (79, 78, 77, 76, 83, 82), (24, 23, 21, 22, 45, 44, 87, 86, 73, 72, 90, 88, 65, 64), (64, 46, 25, 24), (72, 52, 59, 81, 90), (44, 43, 63, 87), (53, 50, 48, 59, 52), (38, 51, 58, 41, 40, 39), (37, 54, 55, 38), (51, 38, 55), (58, 51, 71, 80)])
me_cylinder_006.use_remesh_preserve_volume = False
me_cylinder_006.use_remesh_preserve_attributes = False
me_cylinder_006.use_mirror_vertex_groups = False
me_cylinder_006.update()
me_cylinder_002 = bpy.data.meshes.new('Cylinder.002')
me_cylinder_002.from_pydata([(0.0, 9.5, -32.5), (0.0, 9.5, 32.5), (1.853, 9.317, -32.5), (1.853, 9.317, 32.5), (3.635, 8.777, -32.5), (3.635, 8.777, 32.5), (5.278, 7.899, -32.5), (5.278, 7.899, 32.5), (6.718, 6.718, -32.5), (6.718, 6.718, 32.5), (7.899, 5.278, -32.5), (7.899, 5.278, 32.5), (8.777, 3.635, -32.5), (8.777, 3.635, 32.5), (9.317, 1.853, -32.5), (9.317, 1.853, 32.5), (9.5, 7.172e-07, -32.5), (9.5, 7.172e-07, 32.5), (9.317, -1.853, -32.5), (9.317, -1.853, 32.5), (8.777, -3.635, -32.5), (8.777, -3.635, 32.5), (7.899, -5.278, -32.5), (7.899, -5.278, 32.5), (6.718, -6.718, -32.5), (6.718, -6.718, 32.5), (5.278, -7.899, -32.5), (5.278, -7.899, 32.5), (3.635, -8.777, -32.5), (3.635, -8.777, 32.5), (1.853, -9.317, -32.5), (1.853, -9.317, 32.5), (-3.095e-06, -9.5, -32.5), (-3.095e-06, -9.5, 32.5), (-1.853, -9.317, -32.5), (-1.853, -9.317, 32.5), (-3.635, -8.777, -32.5), (-3.635, -8.777, 32.5), (-5.278, -7.899, -32.5), (-5.278, -7.899, 32.5), (-6.718, -6.718, -32.5), (-6.718, -6.718, 32.5), (-7.899, -5.278, -32.5), (-7.899, -5.278, 32.5), (-8.777, -3.635, -32.5), (-8.777, -3.635, 32.5), (-9.317, -1.853, -32.5), (-9.317, -1.853, 32.5), (-9.5, 9.173e-06, -32.5), (-9.5, 9.173e-06, 32.5), (-9.317, 1.853, -32.5), (-9.317, 1.853, 32.5), (-8.777, 3.636, -32.5), (-8.777, 3.636, 32.5), (-7.899, 5.278, -32.5), (-7.899, 5.278, 32.5), (-6.718, 6.718, -32.5), (-6.718, 6.718, 32.5), (-5.278, 7.899, -32.5), (-5.278, 7.899, 32.5), (-3.635, 8.777, -32.5), (-3.635, 8.777, 32.5), (-1.853, 9.317, -32.5), (-1.853, 9.317, 32.5)], [], [(0, 1, 3, 2), (2, 3, 5, 4), (4, 5, 7, 6), (6, 7, 9, 8), (8, 9, 11, 10), (10, 11, 13, 12), (12, 13, 15, 14), (14, 15, 17, 16), (16, 17, 19, 18), (18, 19, 21, 20), (20, 21, 23, 22), (22, 23, 25, 24), (24, 25, 27, 26), (26, 27, 29, 28), (28, 29, 31, 30), (30, 31, 33, 32), (32, 33, 35, 34), (34, 35, 37, 36), (36, 37, 39, 38), (38, 39, 41, 40), (40, 41, 43, 42), (42, 43, 45, 44), (44, 45, 47, 46), (46, 47, 49, 48), (48, 49, 51, 50), (50, 51, 53, 52), (52, 53, 55, 54), (54, 55, 57, 56), (56, 57, 59, 58), (58, 59, 61, 60), (3, 1, 63, 61, 59, 57, 55, 53, 51, 49, 47, 45, 43, 41, 39, 37, 35, 33, 31, 29, 27, 25, 23, 21, 19, 17, 15, 13, 11, 9, 7, 5), (60, 61, 63, 62), (62, 63, 1, 0), (0, 2, 4, 6, 8, 10, 12, 14, 16, 18, 20, 22, 24, 26, 28, 30, 32, 34, 36, 38, 40, 42, 44, 46, 48, 50, 52, 54, 56, 58, 60, 62)])
me_cylinder_002.use_remesh_preserve_volume = False
me_cylinder_002.use_remesh_preserve_attributes = False
me_cylinder_002.use_mirror_vertex_groups = False
me_cylinder_002.update()
me_cube_009 = bpy.data.meshes.new('Cube.009')
me_cube_009.from_pydata([(-15.0, 20.0, -16.0), (-15.0, 20.0, 54.0), (-15.0, 26.0, -16.0), (-15.0, 26.0, 54.0), (-12.0, 20.0, -16.0), (-12.0, 20.0, 54.0), (-12.0, 26.0, -16.0), (-12.0, 26.0, 54.0)], [], [(0, 1, 3, 2), (2, 3, 7, 6), (6, 7, 5, 4), (4, 5, 1, 0), (2, 6, 4, 0), (7, 3, 1, 5)])
me_cube_009.use_remesh_preserve_volume = False
me_cube_009.use_remesh_preserve_attributes = False
me_cube_009.use_mirror_vertex_groups = False
me_cube_009.update()
me_cylinder_001 = bpy.data.meshes.new('Cylinder.001')
me_cylinder_001.from_pydata([(9.5, -38.0, -34.5), (9.5, -38.0, 34.5), (9.317, -39.85, -34.5), (9.317, -39.85, 34.5), (8.777, -41.64, -34.5), (8.777, -41.64, 34.5), (7.899, -43.28, -34.5), (7.899, -43.28, 34.5), (6.718, -44.72, -34.5), (6.718, -44.72, 34.5), (5.278, -45.9, -34.5), (5.278, -45.9, 34.5), (3.635, -46.78, -34.5), (3.635, -46.78, 34.5), (1.853, -47.32, -34.5), (1.853, -47.32, 34.5), (-3.095e-06, -47.5, -34.5), (-3.095e-06, -47.5, 34.5), (-1.853, -47.32, -34.5), (-1.853, -47.32, 34.5), (-3.635, -47.5, -34.5), (-3.635, -47.5, 34.5), (-5.278, -47.5, -34.5), (-5.278, -47.5, 34.5), (-6.718, -47.5, -34.5), (-6.718, -47.5, 34.5), (-7.899, -47.5, -34.5), (-7.899, -47.5, 34.5), (-8.777, -47.5, -34.5), (-8.777, -47.5, 34.5), (-31.35, -47.5, -34.5), (-31.35, -47.5, 34.5), (-31.35, -38.0, -34.5), (-31.35, -38.0, 34.5), (0.0, 9.5, -34.5), (0.0, 9.5, 34.5), (1.853, 9.317, -34.5), (1.853, 9.317, 34.5), (3.635, 8.777, -34.5), (3.635, 8.777, 34.5), (5.278, 7.899, -34.5), (5.278, 7.899, 34.5), (6.718, 6.718, -34.5), (6.718, 6.718, 34.5), (7.899, 5.278, -34.5), (7.899, 5.278, 34.5), (8.777, 3.635, -34.5), (8.777, 3.635, 34.5), (9.317, 1.853, -34.5), (9.317, 1.853, 34.5), (9.5, 7.172e-07, -34.5), (9.5, 7.172e-07, 34.5), (-31.35, 5.358e-06, -34.5), (-31.35, 5.358e-06, 34.5), (-31.35, 9.5, -34.5), (-31.35, 9.5, 34.5), (-8.777, 9.5, -34.5), (-8.777, 9.5, 34.5), (-7.899, 9.5, -34.5), (-7.899, 9.5, 34.5), (-6.718, 9.5, -34.5), (-6.718, 9.5, 34.5), (-5.278, 9.5, -34.5), (-5.278, 9.5, 34.5), (-3.635, 9.5, -34.5), (-3.635, 9.5, 34.5), (-1.853, 9.317, -34.5), (-1.853, 9.317, 34.5)], [], [(0, 1, 3, 2), (2, 3, 5, 4), (4, 5, 7, 6), (6, 7, 9, 8), (8, 9, 11, 10), (10, 11, 13, 12), (12, 13, 15, 14), (14, 15, 17, 16), (16, 17, 19, 18), (18, 19, 21, 20), (20, 21, 23, 22), (22, 23, 25, 24), (24, 25, 27, 26), (26, 27, 29, 28), (28, 29, 31, 30), (30, 31, 33, 32), (34, 35, 37, 36), (36, 37, 39, 38), (38, 39, 41, 40), (40, 41, 43, 42), (42, 43, 45, 44), (44, 45, 47, 46), (46, 47, 49, 48), (48, 49, 51, 50), (52, 53, 55, 54), (54, 55, 57, 56), (56, 57, 59, 58), (58, 59, 61, 60), (60, 61, 63, 62), (62, 63, 65, 64), (64, 65, 67, 66), (66, 67, 35, 34), (53, 52, 33), (33, 52, 32), (50, 51, 0), (0, 51, 1), (51, 33, 1), (67, 49, 35), (33, 19, 1), (49, 67, 51), (11, 17, 15), (47, 43, 49), (19, 17, 1), (43, 39, 49), (43, 41, 39), (3, 1, 5), (47, 45, 43), (49, 37, 35), (7, 5, 9), (49, 39, 37), (1, 9, 5), (17, 11, 9), (67, 53, 51), (17, 9, 1), (67, 65, 53), (65, 63, 53), (13, 11, 15), (33, 23, 21), (33, 21, 19), (33, 25, 23), (63, 61, 53), (61, 59, 53), (59, 57, 53), (33, 27, 25), (33, 29, 27), (33, 31, 29), (33, 51, 53), (57, 55, 53), (36, 40, 34), (66, 52, 64), (42, 46, 34), (52, 62, 64), (32, 20, 22), (52, 58, 60), (52, 56, 58), (38, 40, 36), (0, 2, 4), (44, 46, 42), (10, 12, 14), (66, 34, 48), (66, 48, 50), (4, 6, 8), (52, 66, 50), (50, 32, 52), (0, 32, 50), (0, 18, 32), (0, 4, 8), (34, 46, 48), (34, 40, 42), (8, 16, 0), (10, 16, 8), (16, 10, 14), (32, 18, 20), (16, 18, 0), (32, 22, 24), (32, 24, 26), (32, 26, 28), (52, 60, 62), (30, 32, 28), (52, 54, 56)])
me_cylinder_001.use_remesh_preserve_volume = False
me_cylinder_001.use_remesh_preserve_attributes = False
me_cylinder_001.use_mirror_vertex_groups = False
me_cylinder_001.update()
me_cube_007 = bpy.data.meshes.new('Cube.007')
me_cube_007.from_pydata([(0.0, -33.51, -4.0), (0.0, -33.51, 4.0), (2.5, -33.51, -4.0), (2.5, -33.51, 4.0), (0.5, -33.51, 6.0), (2.5, -33.51, 6.0), (0.5, -33.51, -6.0), (2.5, -33.51, -6.0), (5.5, -34.51, 4.0), (5.5, -34.51, -4.0), (0.5, -29.51, 4.0), (0.5, -29.51, -4.0), (2.5, -29.51, -4.0), (2.5, -29.51, 4.0), (5.5, -29.51, 4.0), (5.5, -29.51, -4.0), (6.0, -35.01, -1.8), (6.0, -36.01, -1.8), (6.0, -35.01, 1.8), (6.0, -36.01, 1.8), (10.0, -35.01, -1.8), (10.0, -36.01, -1.8), (10.0, -35.01, 1.8), (10.0, -36.01, 1.8), (6.0, -35.01, 6.5), (6.0, -36.01, 6.5), (6.0, -35.01, -6.5), (6.0, -36.01, -6.5), (0.0, -35.01, 4.0), (0.0, -35.01, -4.0), (0.5, -35.01, 6.0), (2.5, -35.01, 6.0), (2.5, -35.01, 4.0), (0.5, -35.01, -6.0), (2.5, -35.01, -4.0), (2.5, -35.01, -6.0), (5.5, -35.01, -1.8), (5.5, -35.01, -4.0), (5.5, -35.01, 4.0), (5.5, -35.01, 1.8), (-19.0, -33.51, -4.0), (-19.0, -33.51, 4.0), (-16.5, -33.51, -4.0), (-16.5, -33.51, 4.0), (-18.5, -33.51, 6.0), (-16.5, -33.51, 6.0), (-18.5, -33.51, -6.0), (-16.5, -33.51, -6.0), (-32.5, -34.51, -4.0), (-32.5, -35.51, -4.0), (-32.5, -35.51, 4.0), (-32.5, -34.51, 4.0), (-18.5, -29.51, 4.0), (-18.5, -29.51, -4.0), (-16.5, -29.51, -4.0), (-16.5, -29.51, 4.0), (-32.5, -29.51, 4.0), (-32.5, -29.51, -4.0), (-31.0, -36.01, -1.8), (-31.0, -36.01, 1.8), (-31.0, -35.01, 6.5), (-31.0, -36.01, 6.5), (-31.0, -35.01, -6.5), (-31.0, -36.01, -6.5), (-19.0, -35.01, 4.0), (-31.0, -35.01, 4.0), (-31.0, -35.51, -1.8), (-31.0, -35.51, -4.0), (-19.0, -35.01, -4.0), (-31.0, -35.01, -4.0), (-31.0, -35.51, 4.0), (-18.5, -35.01, 6.0), (-31.0, -35.51, 1.8), (-16.5, -35.01, 6.0), (-16.5, -35.01, 4.0), (-18.5, -35.01, -6.0), (-16.5, -35.01, -4.0), (-16.5, -35.01, -6.0), (6.0, -37.01, 1.8), (10.0, -37.01, 1.8), (6.0, -37.01, -1.8), (10.0, -37.01, -1.8), (14.0, -37.01, -1.8), (14.0, -37.01, 1.8), (-31.0, -37.01, -1.8), (-31.0, -37.01, 1.8), (14.0, -30.5, 2.8), (10.0, -30.5, 2.8), (10.0, -37.01, 2.8), (14.0, -37.01, 2.8), (10.0, -30.5, -2.8), (14.0, -30.5, -2.8), (14.0, -37.01, -2.8), (10.0, -37.01, -2.8)], [], [(1, 3, 13, 10), (2, 34, 35, 7), (3, 1, 4, 5), (5, 4, 30, 31), (1, 28, 30, 4), (6, 7, 35, 33), (0, 2, 7, 6), (9, 8, 38, 39, 36, 37), (3, 32, 38, 8), (9, 2, 12, 15), (11, 10, 13, 12), (12, 13, 14, 15), (8, 9, 15, 14), (3, 8, 14, 13), (2, 0, 11, 12), (18, 19, 23, 22), (18, 16, 36, 39), (16, 18, 22, 20), (17, 16, 20, 21), (19, 18, 24, 25), (16, 17, 27, 26), (31, 32, 3, 5), (37, 34, 2, 9), (33, 29, 0, 6), (82, 92, 91, 86, 89, 83), (87, 86, 91, 90), (82, 81, 93, 92), (41, 43, 55, 52), (48, 51, 56, 57), (42, 76, 77, 47), (43, 41, 44, 45), (45, 44, 71, 73), (41, 64, 71, 44), (46, 47, 77, 75), (40, 42, 47, 46), (49, 50, 51, 48), (40, 68, 69, 67, 49, 48), (52, 53, 57, 56), (53, 52, 55, 54), (40, 48, 57, 53), (42, 40, 53, 54), (51, 41, 52, 56), (58, 59, 72, 66), (28, 1, 43, 74), (24, 60, 61, 25), (26, 27, 63, 62), (58, 66, 67, 69, 62, 63), (73, 74, 43, 45), (65, 70, 72, 59, 61, 60), (67, 66, 72, 70, 50, 49), (70, 65, 64, 41, 51, 50), (75, 68, 40, 46), (26, 62, 69, 68, 75, 77, 76, 29, 33, 35, 34, 37, 36, 16), (10, 55, 43, 1), (11, 0, 42, 54), (24, 18, 39, 38, 32, 31, 30, 28, 74, 73, 71, 64, 65, 60), (0, 29, 76, 42), (11, 54, 55, 10), (92, 93, 90, 91), (19, 25, 61, 59), (27, 17, 58, 63), (79, 78, 85, 84, 80, 81, 82, 83), (23, 19, 78, 79), (59, 58, 84, 85), (58, 17, 80, 84), (19, 59, 85, 78), (17, 21, 81, 80), (87, 88, 89, 86), (79, 83, 89, 88), (81, 21, 20, 22, 23, 79, 88, 87, 90, 93)])
me_cube_007.materials.append(mat_material)
me_cube_007.use_remesh_preserve_volume = False
me_cube_007.use_remesh_preserve_attributes = False
me_cube_007.use_mirror_vertex_groups = False
me_cube_007.update()
me_cube_001 = bpy.data.meshes.new('Cube.001')
me_cube_001.from_pydata([(-30.5, -36.5, -10.5), (-30.5, -38.5, -8.5), (-30.5, -38.5, 46.5), (-30.5, -36.5, 48.5), (-30.5, 38.5, -8.5), (-30.5, 36.5, -10.5), (-30.5, 36.5, 48.5), (-30.5, 38.5, 46.5), (11.5, -38.5, -8.5), (11.5, -36.5, -10.5), (11.5, -36.5, 48.5), (11.5, -38.5, 46.5), (11.5, 36.5, -10.5), (11.5, 38.5, -8.5), (11.5, 38.5, 46.5), (11.5, 36.5, 48.5)], [], [(8, 11, 2, 1), (12, 13, 14, 15, 10, 11, 8, 9), (15, 6, 3, 10), (0, 1, 2, 3, 6, 7, 4, 5), (4, 7, 14, 13), (12, 5, 4, 13), (6, 15, 14, 7), (0, 9, 8, 1), (10, 3, 2, 11), (5, 12, 9, 0)])
me_cube_001.use_remesh_preserve_volume = False
me_cube_001.use_remesh_preserve_attributes = False
me_cube_001.use_mirror_vertex_groups = False
me_cube_001.update()

# ---- objects
ob_spacer_cut_out = bpy.data.objects.new('spacer cut out', me_cube_016)
ob_spacer_inner = bpy.data.objects.new('spacer inner', me_cylinder_009)
ob_spacer = bpy.data.objects.new('spacer', me_cylinder_007)
ob_connector_space = bpy.data.objects.new('connector space', me_cube_014)
ob_connector_holes = bpy.data.objects.new('connector holes', me_cylinder_004)
ob_cable_holes_001 = bpy.data.objects.new('cable holes.001', me_cube_010)
ob_cable_holes = bpy.data.objects.new('cable holes', me_cube_008)
ob_balancer = bpy.data.objects.new('balancer', me_cube_006)
ob_cavity = bpy.data.objects.new('cavity', me_cube_005)
ob_board = bpy.data.objects.new('board', me_cube_004)
ob_tester = bpy.data.objects.new('tester', me_cube_003)
ob_cube_002 = bpy.data.objects.new('Cube.002', me_cube_017)
ob_cube_001 = bpy.data.objects.new('Cube.001', me_cube_015)
ob_cube = bpy.data.objects.new('Cube', me_cube_013)
ob_nut_holes = bpy.data.objects.new('nut holes', me_cylinder_008)
ob_base = bpy.data.objects.new('base', me_cube_012)
ob_sahft_inner = bpy.data.objects.new('sahft inner', me_cylinder_005)
ob_bolt = bpy.data.objects.new('bolt', me_cylinder_003)
ob_middle = bpy.data.objects.new('middle', me_cube_002)
ob_shaft = bpy.data.objects.new('shaft', me_cylinder_006)
ob_batteries = bpy.data.objects.new('batteries', me_cylinder_002)
ob_lid_hole = bpy.data.objects.new('lid hole', me_cube_009)
ob_3_batteries = bpy.data.objects.new('3 batteries', me_cylinder_001)
ob_lamp = bpy.data.objects.new('Lamp', light_lamp)
ob_camera = bpy.data.objects.new('Camera', cam_camera)
ob_terminals = bpy.data.objects.new('terminals', me_cube_007)
ob_holder = bpy.data.objects.new('holder', me_cube_001)

# ---- transforms, parenting, visibility, modifiers, constraints
ob_spacer_cut_out.location = (21.5, -6.0, 19.0)
ob_spacer_cut_out.scale = (20.0, 15.0, 7.0)
ob_spacer_cut_out.hide_viewport = True
ob_spacer_cut_out.lineart.crease_threshold = 0.0
ob_spacer_inner.location = (48.0, -6.0, 19.0)
ob_spacer_inner.rotation_euler = (0.0, 1.571, 0.0)
ob_spacer_inner.scale = (9.0, 9.0, 37.0)
ob_spacer_inner.hide_viewport = True
ob_spacer_inner.lineart.crease_threshold = 0.0
ob_spacer.location = (48.0, -6.0, 19.0)
ob_spacer.rotation_euler = (0.0, 1.571, 0.0)
ob_spacer.scale = (11.0, 11.0, 36.5)
ob_spacer.lineart.crease_threshold = 0.0
_m = ob_spacer.modifiers.new('Boolean', 'BOOLEAN')
_m.object = ob_spacer_inner
_m.solver = 'FAST'
_m = ob_spacer.modifiers.new('Boolean.001', 'BOOLEAN')
_m.object = ob_spacer_cut_out
_m.solver = 'FAST'
ob_connector_space.location = (24.0, -31.01, 19.0)
ob_connector_space.scale = (6.0, 6.0, 6.0)
ob_connector_space.hide_viewport = True
ob_connector_space.lineart.crease_threshold = 0.0
ob_connector_holes.location = (36.0, -24.0, 19.0)
ob_connector_holes.rotation_euler = (1.571, 1.571, 0.0)
ob_connector_holes.scale = (4.041, 4.25, 5.0)
ob_connector_holes.hide_viewport = True
ob_connector_holes.lineart.crease_threshold = 0.0
ob_cable_holes_001.location = (12.0, 33.0, 19.0)
ob_cable_holes_001.rotation_euler = (3.142, 0.0, 0.0)
ob_cable_holes_001.scale = (2.0, 2.0, 22.0)
ob_cable_holes_001.hide_viewport = True
ob_cable_holes_001.lineart.crease_threshold = 0.0
ob_cable_holes.location = (12.0, -32.0, 19.0)
ob_cable_holes.scale = (2.0, 2.0, 22.0)
ob_cable_holes.hide_viewport = True
ob_cable_holes.lineart.crease_threshold = 0.0
ob_balancer.location = (30.0, -10.0, -4.0)
ob_balancer.hide_viewport = True
ob_balancer.lineart.crease_threshold = 0.0
ob_cavity.location = (30.0, 0.0, 19.0)
ob_cavity.hide_viewport = True
ob_cavity.lineart.crease_threshold = 0.0
ob_board.location = (26.0, 25.0, 19.0)
ob_board.scale = (12.5, 0.75, 23.0)
ob_board.hide_viewport = True
ob_board.lineart.crease_threshold = 0.0
ob_tester.location = (26.0, -7.0, 39.0)
ob_tester.hide_viewport = True
ob_tester.lineart.crease_threshold = 0.0
ob_cube_002.location = (51.04, 2.384e-06, -4.875)
ob_cube_002.hide_viewport = True
ob_cube_002.lineart.crease_threshold = 0.0
ob_cube_001.location = (50.26, 1.032, -0.623)
ob_cube_001.scale = (0.5, 0.5, 1.0)
ob_cube_001.hide_viewport = True
ob_cube_001.lineart.crease_threshold = 0.0
ob_cube.location = (0.0, 0.0, 19.0)
ob_cube.hide_viewport = True
ob_cube.lineart.crease_threshold = 0.0
_m = ob_cube.modifiers.new('Boolean', 'BOOLEAN')
_m.object = ob_cube_001
_m.operation = 'UNION'
_m.solver = 'FAST'
_m = ob_cube.modifiers.new('Boolean.001', 'BOOLEAN')
_m.object = ob_cube_002
_m.operation = 'UNION'
_m.solver = 'FAST'
_m = ob_cube.modifiers.new('Array', 'ARRAY')
_m.use_constant_offset = True
_m.constant_offset_displace = (0.0, 26.0, 0.0)
_m.use_relative_offset = False
_m = ob_cube.modifiers.new('Mirror', 'MIRROR')
_m.use_axis = (False, False, True)
ob_nut_holes.location = (-1.0, -3.815e-06, 19.0)
ob_nut_holes.rotation_euler = (0.0, 1.571, 0.0)
ob_nut_holes.hide_viewport = True
ob_nut_holes.lineart.crease_threshold = 0.0
_m = ob_nut_holes.modifiers.new('Array', 'ARRAY')
_m.use_constant_offset = True
_m.constant_offset_displace = (0.0, 40.0, 0.0)
_m.use_relative_offset = False
_m = ob_nut_holes.modifiers.new('Array.001', 'ARRAY')
_m.use_constant_offset = True
_m.constant_offset_displace = (-19.0, 0.0, 0.0)
_m.use_relative_offset = False
ob_base.location = (50.5, 9.0, 19.0)
ob_base.hide_viewport = True
ob_base.lineart.crease_threshold = 0.0
ob_sahft_inner.location = (63.5, -6.074, 19.0)
ob_sahft_inner.rotation_euler = (0.0, 1.571, 0.0)
ob_sahft_inner.scale = (0.9231, 0.9429, 1.0)
ob_sahft_inner.hide_viewport = True
ob_sahft_inner.lineart.crease_threshold = 0.0
ob_bolt.location = (14.5, -20.0, 9.5)
ob_bolt.rotation_euler = (0.0, 1.571, 0.0)
ob_bolt.hide_viewport = True
ob_bolt.lineart.crease_threshold = 0.0
_m = ob_bolt.modifiers.new('Array', 'ARRAY')
_m.use_constant_offset = True
_m.constant_offset_displace = (0.0, 40.0, 0.0)
_m.use_relative_offset = False
_m = ob_bolt.modifiers.new('Array.001', 'ARRAY')
_m.use_constant_offset = True
_m.constant_offset_displace = (-19.0, 0.0, 0.0)
_m.use_relative_offset = False
ob_middle.location = (30.0, 6.0, 19.0)
ob_middle.lineart.crease_threshold = 0.0
_m = ob_middle.modifiers.new('Boolean', 'BOOLEAN')
_m.object = ob_cavity
_m.solver = 'FAST'
_m = ob_middle.modifiers.new('Boolean.001', 'BOOLEAN')
_m.object = ob_tester
_m.solver = 'FAST'
_m = ob_middle.modifiers.new('Boolean.002', 'BOOLEAN')
_m.object = ob_board
_m.solver = 'FAST'
_m = ob_middle.modifiers.new('Boolean.003', 'BOOLEAN')
_m.object = ob_bolt
_m.solver = 'FAST'
_m = ob_middle.modifiers.new('Boolean.004', 'BOOLEAN')
_m.object = ob_balancer
_m.solver = 'FAST'
_m = ob_middle.modifiers.new('Boolean.005', 'BOOLEAN')
_m.object = ob_cable_holes
_m.solver = 'FAST'
_m = ob_middle.modifiers.new('Boolean.006', 'BOOLEAN')
_m.object = ob_cable_holes_001
_m.solver = 'FAST'
_m = ob_middle.modifiers.new('Boolean.007', 'BOOLEAN')
_m.object = ob_connector_holes
_m.solver = 'FAST'
_m = ob_middle.modifiers.new('Boolean.008', 'BOOLEAN')
_m.object = ob_connector_space
_m.solver = 'FAST'
ob_shaft.location = (76.5, -6.0, 19.0)
ob_shaft.rotation_euler = (0.0, 1.571, 0.0)
ob_shaft.lineart.crease_threshold = 0.0
_m = ob_shaft.modifiers.new('Boolean', 'BOOLEAN')
_m.object = ob_base
_m.operation = 'UNION'
_m.solver = 'FAST'
_m = ob_shaft.modifiers.new('Boolean.001', 'BOOLEAN')
_m.object = ob_sahft_inner
_m.solver = 'FAST'
_m = ob_shaft.modifiers.new('Boolean.003', 'BOOLEAN')
_m.object = ob_nut_holes
_m.solver = 'FAST'
_m = ob_shaft.modifiers.new('Boolean.002', 'BOOLEAN')
_m.object = ob_bolt
_m.solver = 'FAST'
_m = ob_shaft.modifiers.new('Boolean.004', 'BOOLEAN')
_m.object = ob_cube
_m.solver = 'FAST'
ob_batteries.location = (0.0, 0.0, 0.0)
ob_batteries.rotation_euler = (1.571, 0.0, 0.0)
ob_batteries.hide_viewport = True
ob_batteries.lineart.crease_threshold = 0.0
_m = ob_batteries.modifiers.new('Array', 'ARRAY')
_m.count = 3
_m.use_constant_offset = True
_m.constant_offset_displace = (0.0, 19.0, 0.0)
_m.use_relative_offset = False
_m = ob_batteries.modifiers.new('Array.001', 'ARRAY')
_m.use_constant_offset = True
_m.constant_offset_displace = (-19.0, 0.0, 0.0)
_m.use_relative_offset = False
ob_lid_hole.location = (-12.5, 1.907e-06, 1.907e-06)
ob_lid_hole.hide_viewport = True
ob_lid_hole.lineart.crease_threshold = 0.0
_m = ob_lid_hole.modifiers.new('Mirror', 'MIRROR')
_m.use_axis = (False, True, False)
ob_3_batteries.location = (0.0, 0.0, 38.0)
ob_3_batteries.rotation_euler = (1.571, 0.0, 0.0)
ob_3_batteries.hide_viewport = True
ob_3_batteries.lineart.crease_threshold = 0.0
ob_lamp.location = (4.076, 1.005, 5.904)
ob_lamp.rotation_euler = (0.6503, 0.05522, 1.866)
ob_lamp.lock_rotations_4d = False
ob_lamp.empty_display_type = 'ARROWS'
ob_lamp.color = (0.0, 0.0, 0.0, 0.0)
ob_lamp.hide_viewport = True
ob_lamp.lineart.crease_threshold = 0.0
ob_camera.location = (7.481, -6.508, 5.344)
ob_camera.rotation_euler = (1.109, 0.0, 0.8149)
ob_camera.lock_rotations_4d = False
ob_camera.empty_display_type = 'ARROWS'
ob_camera.color = (0.0, 0.0, 0.0, 0.0)
ob_camera.hide_viewport = True
ob_camera.display_type = 'WIRE'
ob_camera.lineart.crease_threshold = 0.0
ob_terminals.location = (0.0, 0.0, 0.0)
ob_terminals.lock_rotations_4d = False
ob_terminals.empty_display_type = 'ARROWS'
ob_terminals.hide_viewport = True
ob_terminals.lineart.crease_threshold = 0.0
_m = ob_terminals.modifiers.new('Array', 'ARRAY')
_m.count = 3
_m.use_constant_offset = True
_m.constant_offset_displace = (0.0, 0.0, 19.0)
_m.use_relative_offset = False
_m.relative_offset_displace = (0.0, 0.0, 1.2)
_m = ob_terminals.modifiers.new('Mirror', 'MIRROR')
_m.use_axis = (False, True, False)
ob_holder.location = (0.0, 0.0, 0.0)
ob_holder.lineart.crease_threshold = 0.0
_m = ob_holder.modifiers.new('Boolean', 'BOOLEAN')
_m.object = ob_3_batteries
_m.solver = 'FAST'
_m = ob_holder.modifiers.new('Boolean.002', 'BOOLEAN')
_m.object = ob_terminals
_m.solver = 'FAST'
_m = ob_holder.modifiers.new('Boolean.005', 'BOOLEAN')
_m.object = ob_lid_hole
_m.solver = 'FAST'
_m = ob_holder.modifiers.new('Boolean.004', 'BOOLEAN')
_m.object = ob_bolt
_m.solver = 'FAST'

# ---- collection membership
col_collection_1.objects.link(ob_spacer_cut_out)
col_collection_1.objects.link(ob_spacer_inner)
col_collection_1.objects.link(ob_spacer)
col_collection_1.objects.link(ob_connector_space)
col_collection_1.objects.link(ob_connector_holes)
col_collection_1.objects.link(ob_cable_holes_001)
col_collection_1.objects.link(ob_cable_holes)
col_collection_1.objects.link(ob_balancer)
col_collection_1.objects.link(ob_cavity)
col_collection_1.objects.link(ob_board)
col_collection_1.objects.link(ob_tester)
col_collection_1.objects.link(ob_cube_002)
col_collection_1.objects.link(ob_cube_001)
col_collection_1.objects.link(ob_cube)
col_collection_1.objects.link(ob_nut_holes)
col_collection_1.objects.link(ob_base)
col_collection_1.objects.link(ob_sahft_inner)
col_collection_1.objects.link(ob_bolt)
col_collection_1.objects.link(ob_middle)
col_collection_1.objects.link(ob_shaft)
col_collection_1.objects.link(ob_batteries)
col_collection_1.objects.link(ob_lid_hole)
col_collection_1.objects.link(ob_3_batteries)
col_collection_1.objects.link(ob_lamp)
col_collection_1.objects.link(ob_camera)
col_collection_1.objects.link(ob_terminals)
col_collection_1.objects.link(ob_holder)

# ---- scene / render settings (as saved in the file)
scene.camera = ob_camera
scene.frame_start = 1; scene.frame_end = 250; scene.frame_set(1)
scene.render.engine = 'BLENDER_EEVEE_NEXT'
scene.render.resolution_percentage = 50
scene.render.dither_intensity = 0.0
scene.cycles.use_denoising = False
scene.cycles.samples = 128
scene.cycles.sampling_pattern = 'TABULATED_SOBOL'
scene.cycles.light_sampling_threshold = 0.0
scene.cycles.use_adaptive_sampling = False
scene.cycles.use_light_tree = False
scene.cycles.blur_glossy = 0.0
scene.cycles.sample_clamp_indirect = 0.0
scene.view_settings.view_transform = 'Standard'
bpy.context.view_layer.update()
